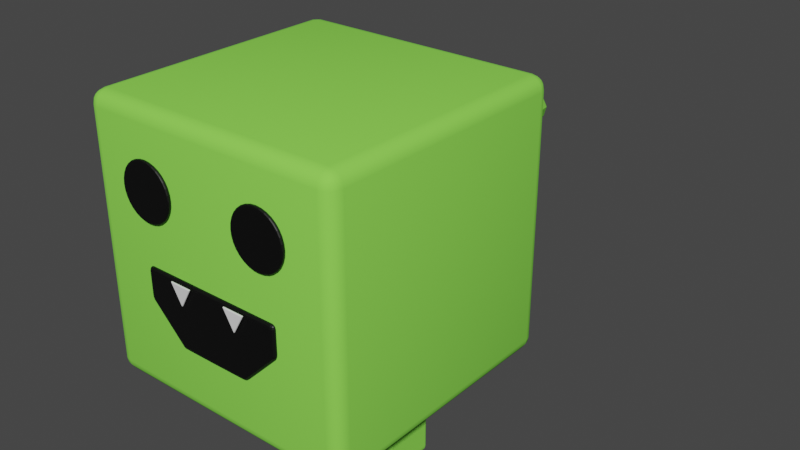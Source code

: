 # Source: basic.blend  (saved by Blender 3.4.6; exported with 4.5.12 LTS)
import bpy
from mathutils import Matrix  # noqa: F401  (used for matrix-valued properties, if any)

bpy.ops.wm.read_factory_settings(use_empty=True)
scene = bpy.context.scene
scene.name = 'Scene'

# ---- collections
col_collection = bpy.data.collections.new('Collection'); scene.collection.children.link(col_collection)

# ---- materials (node trees are filled in below, after node groups)
mat_material = bpy.data.materials.new('Material')
mat_material.alpha_threshold = 0.0
mat_material.use_transparent_shadow = False
mat_material.roughness = 0.5
mat_material.line_color = (0.0, 0.0, 0.0, 1.0)
mat_material_001 = bpy.data.materials.new('Material.001')
mat_material_001.use_transparent_shadow = False
mat_material_002 = bpy.data.materials.new('Material.002')
mat_material_002.use_transparent_shadow = False

# ---- material node trees
mat_material.use_nodes = True; mat_material.node_tree.nodes.clear()
_N = mat_material.node_tree.nodes; _L = mat_material.node_tree.links
n0 = _N.new('ShaderNodeOutputMaterial'); n0.name = 'Material Output'; n0.location = (300, 300)
n1 = _N.new('ShaderNodeBsdfPrincipled'); n1.name = 'Principled BSDF'; n1.location = (10, 300)
n1.distribution = 'GGX'
n1.subsurface_method = 'RANDOM_WALK_SKIN'
n1.inputs[0].default_value = (0.2651, 0.8, 0.09078, 1.0)
n1.inputs[2].default_value = 1.0
n1.inputs[3].default_value = 1.45
n1.inputs[13].default_value = 0.0
n1.inputs[27].default_value = (0.0, 0.0, 0.0, 1.0)
n1.inputs[28].default_value = 1.0
_L.new(n1.outputs[0], n0.inputs[0])
n0.is_active_output = True
mat_material_001.use_nodes = True; mat_material_001.node_tree.nodes.clear()
_N = mat_material_001.node_tree.nodes; _L = mat_material_001.node_tree.links
n0 = _N.new('ShaderNodeBsdfPrincipled'); n0.name = 'Principled BSDF'; n0.location = (10, 300)
n0.distribution = 'GGX'
n0.subsurface_method = 'RANDOM_WALK_SKIN'
n0.inputs[0].default_value = (0.0, 0.0, 0.0, 1.0)
n0.inputs[3].default_value = 1.45
n0.inputs[27].default_value = (0.0, 0.0, 0.0, 1.0)
n0.inputs[28].default_value = 1.0
n1 = _N.new('ShaderNodeOutputMaterial'); n1.name = 'Material Output'; n1.location = (300, 300)
_L.new(n0.outputs[0], n1.inputs[0])
n1.is_active_output = True
mat_material_002.use_nodes = True; mat_material_002.node_tree.nodes.clear()
_N = mat_material_002.node_tree.nodes; _L = mat_material_002.node_tree.links
n0 = _N.new('ShaderNodeBsdfPrincipled'); n0.name = 'Principled BSDF'; n0.location = (10, 300)
n0.distribution = 'GGX'
n0.subsurface_method = 'RANDOM_WALK_SKIN'
n0.inputs[3].default_value = 1.45
n0.inputs[27].default_value = (0.0, 0.0, 0.0, 1.0)
n0.inputs[28].default_value = 1.0
n1 = _N.new('ShaderNodeOutputMaterial'); n1.name = 'Material Output'; n1.location = (300, 300)
_L.new(n0.outputs[0], n1.inputs[0])
n1.is_active_output = True

# ---- world
world_world = bpy.data.worlds.new('World'); scene.world = world_world
world_world.use_nodes = True; world_world.node_tree.nodes.clear()
_N = world_world.node_tree.nodes; _L = world_world.node_tree.links
n0 = _N.new('ShaderNodeOutputWorld'); n0.name = 'World Output'; n0.location = (300, 300)
n1 = _N.new('ShaderNodeBackground'); n1.name = 'Background'; n1.location = (10, 300)
n1.inputs[0].default_value = (0.05088, 0.05088, 0.05088, 1.0)
_L.new(n1.outputs[0], n0.inputs[0])
n0.is_active_output = True
world_world.color = (0.05088, 0.05088, 0.05088)
world_world.use_sun_shadow = False
world_world.sun_shadow_jitter_overblur = 0.0

# ---- meshes
me_cube = bpy.data.meshes.new('Cube')
me_cube.from_pydata([(1.0, 1.0, 1.0), (1.0, 1.0, -1.0), (1.0, -1.0, 1.0), (1.0, -1.0, -1.0), (-1.0, 1.0, 1.0), (-1.0, 1.0, -1.0), (-1.0, -1.0, 1.0), (-1.0, -1.0, -1.0)], [], [(0, 4, 6, 2), (3, 2, 6, 7), (7, 6, 4, 5), (5, 1, 3, 7), (1, 0, 2, 3), (5, 4, 0, 1)])
me_cube.polygons.foreach_set('use_smooth', [True] * 6)
_uv = me_cube.uv_layers.new(name='UVMap')
_uv.uv.foreach_set('vector', [0.625, 0.5, 0.875, 0.5, 0.875, 0.75, 0.625, 0.75, 0.375, 0.75, 0.625, 0.75, 0.625, 1.0, 0.375, 1.0, 0.375, 0.0, 0.625, 0.0, 0.625, 0.25, 0.375, 0.25, 0.125, 0.5, 0.375, 0.5, 0.375, 0.75, 0.125, 0.75, 0.375, 0.5, 0.625, 0.5, 0.625, 0.75, 0.375, 0.75, 0.375, 0.25, 0.625, 0.25, 0.625, 0.5, 0.375, 0.5])
me_cube.materials.append(mat_material)
me_cube.use_mirror_vertex_groups = False
me_cube.update()
me_circle = bpy.data.meshes.new('Circle')
me_circle.from_pydata([(0.0, 0.4834, 0.0), (-0.4186, -0.2417, 0.0), (0.4186, -0.2417, 0.0), (0.0, 0.0, 1.271)], [], [(1, 0, 2), (2, 0, 3), (1, 2, 3), (0, 1, 3)])
_uv = me_circle.uv_layers.new(name='UVMap')
_uv.uv.foreach_set('vector', [0.0, 0.0, 0.0, 0.0, 0.0, 0.0, 0.0, 0.0, 0.0, 0.0, 0.0, 0.0, 0.0, 0.0, 0.0, 0.0, 0.0, 0.0, 0.0, 0.0, 0.0, 0.0, 0.0, 0.0])
me_circle.materials.append(mat_material)
me_circle.update()
me_circle_001 = bpy.data.meshes.new('Circle.001')
me_circle_001.from_pydata([(0.0, 1.0, 0.0), (-0.1951, 0.9808, 0.0), (-0.3827, 0.9239, 0.0), (-0.5556, 0.8315, 0.0), (-0.7071, 0.7071, 0.0), (-0.8315, 0.5556, 0.0), (-0.9239, 0.3827, 0.0), (-0.9808, 0.1951, 0.0), (-1.0, 0.0, 0.0), (-0.9808, -0.1951, 0.0), (-0.9239, -0.3827, 0.0), (-0.8315, -0.5556, 0.0), (-0.7071, -0.7071, 0.0), (-0.5556, -0.8315, 0.0), (-0.3827, -0.9239, 0.0), (-0.1951, -0.9808, 0.0), (0.0, -1.0, 0.0), (0.1951, -0.9808, 0.0), (0.3827, -0.9239, 0.0), (0.5556, -0.8315, 0.0), (0.7071, -0.7071, 0.0), (0.8315, -0.5556, 0.0), (0.9239, -0.3827, 0.0), (0.9808, -0.1951, 0.0), (1.0, 0.0, 0.0), (0.9808, 0.1951, 0.0), (0.9239, 0.3827, 0.0), (0.8315, 0.5556, 0.0), (0.7071, 0.7071, 0.0), (0.5556, 0.8315, 0.0), (0.3827, 0.9239, 0.0), (0.1951, 0.9808, 0.0), (0.0, 1.0, 0.1257), (-0.1951, 0.9808, 0.1257), (-0.3827, 0.9239, 0.1257), (-0.5556, 0.8315, 0.1257), (-0.7071, 0.7071, 0.1257), (-0.8315, 0.5556, 0.1257), (-0.9239, 0.3827, 0.1257), (-0.9808, 0.1951, 0.1257), (-1.0, 0.0, 0.1257), (-0.9808, -0.1951, 0.1257), (-0.9239, -0.3827, 0.1257), (-0.8315, -0.5556, 0.1257), (-0.7071, -0.7071, 0.1257), (-0.5556, -0.8315, 0.1257), (-0.3827, -0.9239, 0.1257), (-0.1951, -0.9808, 0.1257), (0.0, -1.0, 0.1257), (0.1951, -0.9808, 0.1257), (0.3827, -0.9239, 0.1257), (0.5556, -0.8315, 0.1257), (0.7071, -0.7071, 0.1257), (0.8315, -0.5556, 0.1257), (0.9239, -0.3827, 0.1257), (0.9808, -0.1951, 0.1257), (1.0, 0.0, 0.1257), (0.9808, 0.1951, 0.1257), (0.9239, 0.3827, 0.1257), (0.8315, 0.5556, 0.1257), (0.7071, 0.7071, 0.1257), (0.5556, 0.8315, 0.1257), (0.3827, 0.9239, 0.1257), (0.1951, 0.9808, 0.1257)], [], [(1, 0, 31, 30, 29, 28, 27, 26, 25, 24, 23, 22, 21, 20, 19, 18, 17, 16, 15, 14, 13, 12, 11, 10, 9, 8, 7, 6, 5, 4, 3, 2), (33, 34, 35, 36, 37, 38, 39, 40, 41, 42, 43, 44, 45, 46, 47, 48, 49, 50, 51, 52, 53, 54, 55, 56, 57, 58, 59, 60, 61, 62, 63, 32), (4, 5, 37, 36), (31, 0, 32, 63), (18, 19, 51, 50), (5, 6, 38, 37), (19, 20, 52, 51), (6, 7, 39, 38), (20, 21, 53, 52), (7, 8, 40, 39), (21, 22, 54, 53), (8, 9, 41, 40), (22, 23, 55, 54), (9, 10, 42, 41), (23, 24, 56, 55), (10, 11, 43, 42), (24, 25, 57, 56), (11, 12, 44, 43), (25, 26, 58, 57), (12, 13, 45, 44), (26, 27, 59, 58), (13, 14, 46, 45), (0, 1, 33, 32), (27, 28, 60, 59), (14, 15, 47, 46), (1, 2, 34, 33), (28, 29, 61, 60), (15, 16, 48, 47), (2, 3, 35, 34), (29, 30, 62, 61), (16, 17, 49, 48), (3, 4, 36, 35), (30, 31, 63, 62), (17, 18, 50, 49)])
_uv = me_circle_001.uv_layers.new(name='UVMap')
_uv.uv.foreach_set('vector', [0.0, 0.0, 0.0, 0.0, 0.0, 0.0, 0.0, 0.0, 0.0, 0.0, 0.0, 0.0, 0.0, 0.0, 0.0, 0.0, 0.0, 0.0, 0.0, 0.0, 0.0, 0.0, 0.0, 0.0, 0.0, 0.0, 0.0, 0.0, 0.0, 0.0, 0.0, 0.0, 0.0, 0.0, 0.0, 0.0, 0.0, 0.0, 0.0, 0.0, 0.0, 0.0, 0.0, 0.0, 0.0, 0.0, 0.0, 0.0, 0.0, 0.0, 0.0, 0.0, 0.0, 0.0, 0.0, 0.0, 0.0, 0.0, 0.0, 0.0, 0.0, 0.0, 0.0, 0.0, 0.0, 0.0, 0.0, 0.0, 0.0, 0.0, 0.0, 0.0, 0.0, 0.0, 0.0, 0.0, 0.0, 0.0, 0.0, 0.0, 0.0, 0.0, 0.0, 0.0, 0.0, 0.0, 0.0, 0.0, 0.0, 0.0, 0.0, 0.0, 0.0, 0.0, 0.0, 0.0, 0.0, 0.0, 0.0, 0.0, 0.0, 0.0, 0.0, 0.0, 0.0, 0.0, 0.0, 0.0, 0.0, 0.0, 0.0, 0.0, 0.0, 0.0, 0.0, 0.0, 0.0, 0.0, 0.0, 0.0, 0.0, 0.0, 0.0, 0.0, 0.0, 0.0, 0.0, 0.0, 0.0, 0.0, 0.0, 0.0, 0.0, 0.0, 0.0, 0.0, 0.0, 0.0, 0.0, 0.0, 0.0, 0.0, 0.0, 0.0, 0.0, 0.0, 0.0, 0.0, 0.0, 0.0, 0.0, 0.0, 0.0, 0.0, 0.0, 0.0, 0.0, 0.0, 0.0, 0.0, 0.0, 0.0, 0.0, 0.0, 0.0, 0.0, 0.0, 0.0, 0.0, 0.0, 0.0, 0.0, 0.0, 0.0, 0.0, 0.0, 0.0, 0.0, 0.0, 0.0, 0.0, 0.0, 0.0, 0.0, 0.0, 0.0, 0.0, 0.0, 0.0, 0.0, 0.0, 0.0, 0.0, 0.0, 0.0, 0.0, 0.0, 0.0, 0.0, 0.0, 0.0, 0.0, 0.0, 0.0, 0.0, 0.0, 0.0, 0.0, 0.0, 0.0, 0.0, 0.0, 0.0, 0.0, 0.0, 0.0, 0.0, 0.0, 0.0, 0.0, 0.0, 0.0, 0.0, 0.0, 0.0, 0.0, 0.0, 0.0, 0.0, 0.0, 0.0, 0.0, 0.0, 0.0, 0.0, 0.0, 0.0, 0.0, 0.0, 0.0, 0.0, 0.0, 0.0, 0.0, 0.0, 0.0, 0.0, 0.0, 0.0, 0.0, 0.0, 0.0, 0.0, 0.0, 0.0, 0.0, 0.0, 0.0, 0.0, 0.0, 0.0, 0.0, 0.0, 0.0, 0.0, 0.0, 0.0, 0.0, 0.0, 0.0, 0.0, 0.0, 0.0, 0.0, 0.0, 0.0, 0.0, 0.0, 0.0, 0.0, 0.0, 0.0, 0.0, 0.0, 0.0, 0.0, 0.0, 0.0, 0.0, 0.0, 0.0, 0.0, 0.0, 0.0, 0.0, 0.0, 0.0, 0.0, 0.0, 0.0, 0.0, 0.0, 0.0, 0.0, 0.0, 0.0, 0.0, 0.0, 0.0, 0.0, 0.0, 0.0, 0.0, 0.0, 0.0, 0.0, 0.0, 0.0, 0.0, 0.0, 0.0, 0.0, 0.0, 0.0, 0.0, 0.0, 0.0, 0.0, 0.0, 0.0, 0.0, 0.0, 0.0, 0.0, 0.0, 0.0, 0.0, 0.0, 0.0, 0.0, 0.0, 0.0, 0.0, 0.0, 0.0, 0.0, 0.0, 0.0, 0.0, 0.0, 0.0, 0.0, 0.0, 0.0, 0.0, 0.0, 0.0, 0.0, 0.0, 0.0, 0.0, 0.0, 0.0, 0.0, 0.0, 0.0, 0.0, 0.0, 0.0, 0.0, 0.0, 0.0, 0.0, 0.0, 0.0, 0.0, 0.0, 0.0, 0.0, 0.0, 0.0, 0.0, 0.0, 0.0])
me_circle_001.materials.append(mat_material_001)
me_circle_001.update()
me_circle_002 = bpy.data.meshes.new('Circle.002')
me_circle_002.from_pydata([(0.0, 1.0, 0.0), (-0.1951, 0.9808, 0.0), (-0.3827, 0.9239, 0.0), (-0.5556, 0.8315, 0.0), (-0.7071, 0.7071, 0.0), (-0.8315, 0.5556, 0.0), (-0.9239, 0.3827, 0.0), (-0.9808, 0.1951, 0.0), (-1.0, 0.0, 0.0), (-0.9808, -0.1951, 0.0), (-0.9239, -0.3827, 0.0), (-0.8315, -0.5556, 0.0), (-0.7071, -0.7071, 0.0), (-0.5556, -0.8315, 0.0), (-0.3827, -0.9239, 0.0), (-0.1951, -0.9808, 0.0), (0.0, -1.0, 0.0), (0.1951, -0.9808, 0.0), (0.3827, -0.9239, 0.0), (0.5556, -0.8315, 0.0), (0.7071, -0.7071, 0.0), (0.8315, -0.5556, 0.0), (0.9239, -0.3827, 0.0), (0.9808, -0.1951, 0.0), (1.0, 0.0, 0.0), (0.9808, 0.1951, 0.0), (0.9239, 0.3827, 0.0), (0.8315, 0.5556, 0.0), (0.7071, 0.7071, 0.0), (0.5556, 0.8315, 0.0), (0.3827, 0.9239, 0.0), (0.1951, 0.9808, 0.0), (0.0, 1.0, 0.1257), (-0.1951, 0.9808, 0.1257), (-0.3827, 0.9239, 0.1257), (-0.5556, 0.8315, 0.1257), (-0.7071, 0.7071, 0.1257), (-0.8315, 0.5556, 0.1257), (-0.9239, 0.3827, 0.1257), (-0.9808, 0.1951, 0.1257), (-1.0, 0.0, 0.1257), (-0.9808, -0.1951, 0.1257), (-0.9239, -0.3827, 0.1257), (-0.8315, -0.5556, 0.1257), (-0.7071, -0.7071, 0.1257), (-0.5556, -0.8315, 0.1257), (-0.3827, -0.9239, 0.1257), (-0.1951, -0.9808, 0.1257), (0.0, -1.0, 0.1257), (0.1951, -0.9808, 0.1257), (0.3827, -0.9239, 0.1257), (0.5556, -0.8315, 0.1257), (0.7071, -0.7071, 0.1257), (0.8315, -0.5556, 0.1257), (0.9239, -0.3827, 0.1257), (0.9808, -0.1951, 0.1257), (1.0, 0.0, 0.1257), (0.9808, 0.1951, 0.1257), (0.9239, 0.3827, 0.1257), (0.8315, 0.5556, 0.1257), (0.7071, 0.7071, 0.1257), (0.5556, 0.8315, 0.1257), (0.3827, 0.9239, 0.1257), (0.1951, 0.9808, 0.1257)], [], [(1, 0, 31, 30, 29, 28, 27, 26, 25, 24, 23, 22, 21, 20, 19, 18, 17, 16, 15, 14, 13, 12, 11, 10, 9, 8, 7, 6, 5, 4, 3, 2), (33, 34, 35, 36, 37, 38, 39, 40, 41, 42, 43, 44, 45, 46, 47, 48, 49, 50, 51, 52, 53, 54, 55, 56, 57, 58, 59, 60, 61, 62, 63, 32), (4, 5, 37, 36), (31, 0, 32, 63), (18, 19, 51, 50), (5, 6, 38, 37), (19, 20, 52, 51), (6, 7, 39, 38), (20, 21, 53, 52), (7, 8, 40, 39), (21, 22, 54, 53), (8, 9, 41, 40), (22, 23, 55, 54), (9, 10, 42, 41), (23, 24, 56, 55), (10, 11, 43, 42), (24, 25, 57, 56), (11, 12, 44, 43), (25, 26, 58, 57), (12, 13, 45, 44), (26, 27, 59, 58), (13, 14, 46, 45), (0, 1, 33, 32), (27, 28, 60, 59), (14, 15, 47, 46), (1, 2, 34, 33), (28, 29, 61, 60), (15, 16, 48, 47), (2, 3, 35, 34), (29, 30, 62, 61), (16, 17, 49, 48), (3, 4, 36, 35), (30, 31, 63, 62), (17, 18, 50, 49)])
_uv = me_circle_002.uv_layers.new(name='UVMap')
_uv.uv.foreach_set('vector', [0.0, 0.0, 0.0, 0.0, 0.0, 0.0, 0.0, 0.0, 0.0, 0.0, 0.0, 0.0, 0.0, 0.0, 0.0, 0.0, 0.0, 0.0, 0.0, 0.0, 0.0, 0.0, 0.0, 0.0, 0.0, 0.0, 0.0, 0.0, 0.0, 0.0, 0.0, 0.0, 0.0, 0.0, 0.0, 0.0, 0.0, 0.0, 0.0, 0.0, 0.0, 0.0, 0.0, 0.0, 0.0, 0.0, 0.0, 0.0, 0.0, 0.0, 0.0, 0.0, 0.0, 0.0, 0.0, 0.0, 0.0, 0.0, 0.0, 0.0, 0.0, 0.0, 0.0, 0.0, 0.0, 0.0, 0.0, 0.0, 0.0, 0.0, 0.0, 0.0, 0.0, 0.0, 0.0, 0.0, 0.0, 0.0, 0.0, 0.0, 0.0, 0.0, 0.0, 0.0, 0.0, 0.0, 0.0, 0.0, 0.0, 0.0, 0.0, 0.0, 0.0, 0.0, 0.0, 0.0, 0.0, 0.0, 0.0, 0.0, 0.0, 0.0, 0.0, 0.0, 0.0, 0.0, 0.0, 0.0, 0.0, 0.0, 0.0, 0.0, 0.0, 0.0, 0.0, 0.0, 0.0, 0.0, 0.0, 0.0, 0.0, 0.0, 0.0, 0.0, 0.0, 0.0, 0.0, 0.0, 0.0, 0.0, 0.0, 0.0, 0.0, 0.0, 0.0, 0.0, 0.0, 0.0, 0.0, 0.0, 0.0, 0.0, 0.0, 0.0, 0.0, 0.0, 0.0, 0.0, 0.0, 0.0, 0.0, 0.0, 0.0, 0.0, 0.0, 0.0, 0.0, 0.0, 0.0, 0.0, 0.0, 0.0, 0.0, 0.0, 0.0, 0.0, 0.0, 0.0, 0.0, 0.0, 0.0, 0.0, 0.0, 0.0, 0.0, 0.0, 0.0, 0.0, 0.0, 0.0, 0.0, 0.0, 0.0, 0.0, 0.0, 0.0, 0.0, 0.0, 0.0, 0.0, 0.0, 0.0, 0.0, 0.0, 0.0, 0.0, 0.0, 0.0, 0.0, 0.0, 0.0, 0.0, 0.0, 0.0, 0.0, 0.0, 0.0, 0.0, 0.0, 0.0, 0.0, 0.0, 0.0, 0.0, 0.0, 0.0, 0.0, 0.0, 0.0, 0.0, 0.0, 0.0, 0.0, 0.0, 0.0, 0.0, 0.0, 0.0, 0.0, 0.0, 0.0, 0.0, 0.0, 0.0, 0.0, 0.0, 0.0, 0.0, 0.0, 0.0, 0.0, 0.0, 0.0, 0.0, 0.0, 0.0, 0.0, 0.0, 0.0, 0.0, 0.0, 0.0, 0.0, 0.0, 0.0, 0.0, 0.0, 0.0, 0.0, 0.0, 0.0, 0.0, 0.0, 0.0, 0.0, 0.0, 0.0, 0.0, 0.0, 0.0, 0.0, 0.0, 0.0, 0.0, 0.0, 0.0, 0.0, 0.0, 0.0, 0.0, 0.0, 0.0, 0.0, 0.0, 0.0, 0.0, 0.0, 0.0, 0.0, 0.0, 0.0, 0.0, 0.0, 0.0, 0.0, 0.0, 0.0, 0.0, 0.0, 0.0, 0.0, 0.0, 0.0, 0.0, 0.0, 0.0, 0.0, 0.0, 0.0, 0.0, 0.0, 0.0, 0.0, 0.0, 0.0, 0.0, 0.0, 0.0, 0.0, 0.0, 0.0, 0.0, 0.0, 0.0, 0.0, 0.0, 0.0, 0.0, 0.0, 0.0, 0.0, 0.0, 0.0, 0.0, 0.0, 0.0, 0.0, 0.0, 0.0, 0.0, 0.0, 0.0, 0.0, 0.0, 0.0, 0.0, 0.0, 0.0, 0.0, 0.0, 0.0, 0.0, 0.0, 0.0, 0.0, 0.0, 0.0, 0.0, 0.0, 0.0, 0.0, 0.0, 0.0, 0.0, 0.0, 0.0, 0.0, 0.0, 0.0, 0.0, 0.0, 0.0, 0.0, 0.0, 0.0, 0.0, 0.0, 0.0, 0.0, 0.0, 0.0, 0.0, 0.0, 0.0])
me_circle_002.materials.append(mat_material_001)
me_circle_002.update()
me_plane = bpy.data.meshes.new('Plane')
me_plane.from_pydata([(-1.0, -0.5027, 0.0), (1.0, -0.4985, 0.0), (-1.0, -0.07898, 0.0), (1.0, -0.07898, 0.0), (0.0, -0.07898, 0.0), (-0.5, -0.07898, 0.0), (0.5, -0.07898, 0.0), (0.0, -1.0, 0.0), (0.5, -1.0, 0.0), (-0.5, -1.0, 0.0), (-1.0, -0.5027, 0.1095), (1.0, -0.4985, 0.1095), (-1.0, -0.07898, 0.1095), (1.0, -0.07898, 0.1095), (0.0, -0.07898, 0.1095), (-0.5, -0.07898, 0.1095), (0.5, -0.07898, 0.1095), (0.0, -1.0, 0.1095), (0.5, -1.0, 0.1095), (-0.5, -1.0, 0.1095)], [], [(0, 2, 5, 4, 6, 3, 1, 8, 7, 9), (10, 19, 17, 18, 11, 13, 16, 14, 15, 12), (5, 2, 12, 15), (2, 0, 10, 12), (9, 7, 17, 19), (6, 4, 14, 16), (8, 1, 11, 18), (7, 8, 18, 17), (4, 5, 15, 14), (1, 3, 13, 11), (0, 9, 19, 10), (3, 6, 16, 13)])
_uv = me_plane.uv_layers.new(name='UVMap')
_uv.uv.foreach_set('vector', [0.0, 0.0, 0.0, 1.0, 0.25, 1.0, 0.5, 1.0, 0.75, 1.0, 1.0, 1.0, 1.0, 0.0, 0.75, 0.0, 0.5, 0.0, 0.25, 0.0, 0.0, 0.0, 0.25, 0.0, 0.5, 0.0, 0.75, 0.0, 1.0, 0.0, 1.0, 1.0, 0.75, 1.0, 0.5, 1.0, 0.25, 1.0, 0.0, 1.0, 0.25, 1.0, 0.0, 1.0, 0.0, 1.0, 0.25, 1.0, 0.0, 1.0, 0.0, 0.0, 0.0, 0.0, 0.0, 1.0, 0.25, 0.0, 0.5, 0.0, 0.5, 0.0, 0.25, 0.0, 0.75, 1.0, 0.5, 1.0, 0.5, 1.0, 0.75, 1.0, 0.75, 0.0, 1.0, 0.0, 1.0, 0.0, 0.75, 0.0, 0.5, 0.0, 0.75, 0.0, 0.75, 0.0, 0.5, 0.0, 0.5, 1.0, 0.25, 1.0, 0.25, 1.0, 0.5, 1.0, 1.0, 0.0, 1.0, 1.0, 1.0, 1.0, 1.0, 0.0, 0.0, 0.0, 0.25, 0.0, 0.25, 0.0, 0.0, 0.0, 1.0, 1.0, 0.75, 1.0, 0.75, 1.0, 1.0, 1.0])
me_plane.materials.append(mat_material_001)
me_plane.update()
me_circle_003 = bpy.data.meshes.new('Circle.003')
me_circle_003.from_pydata([(0.0, 1.0, 0.0), (-0.866, -0.5, 0.0), (0.866, -0.5, 0.0), (0.0, 1.0, -0.1377), (-0.866, -0.5, -0.1377), (0.866, -0.5, -0.1377)], [], [(1, 0, 2), (4, 5, 3), (2, 0, 3, 5), (1, 2, 5, 4), (0, 1, 4, 3)])
_uv = me_circle_003.uv_layers.new(name='UVMap')
_uv.uv.foreach_set('vector', [0.0, 0.0, 0.0, 0.0, 0.0, 0.0, 0.0, 0.0, 0.0, 0.0, 0.0, 0.0, 0.0, 0.0, 0.0, 0.0, 0.0, 0.0, 0.0, 0.0, 0.0, 0.0, 0.0, 0.0, 0.0, 0.0, 0.0, 0.0, 0.0, 0.0, 0.0, 0.0, 0.0, 0.0, 0.0, 0.0])
me_circle_003.materials.append(mat_material_002)
me_circle_003.update()
me_circle_005 = bpy.data.meshes.new('Circle.005')
me_circle_005.from_pydata([(0.0, 1.0, 0.0), (-0.866, -0.5, 0.0), (0.866, -0.5, 0.0), (0.0, 1.0, -0.1377), (-0.866, -0.5, -0.1377), (0.866, -0.5, -0.1377)], [], [(1, 0, 2), (4, 5, 3), (2, 0, 3, 5), (1, 2, 5, 4), (0, 1, 4, 3)])
_uv = me_circle_005.uv_layers.new(name='UVMap')
_uv.uv.foreach_set('vector', [0.0, 0.0, 0.0, 0.0, 0.0, 0.0, 0.0, 0.0, 0.0, 0.0, 0.0, 0.0, 0.0, 0.0, 0.0, 0.0, 0.0, 0.0, 0.0, 0.0, 0.0, 0.0, 0.0, 0.0, 0.0, 0.0, 0.0, 0.0, 0.0, 0.0, 0.0, 0.0, 0.0, 0.0, 0.0, 0.0])
me_circle_005.materials.append(None)
me_circle_005.update()
me_cube_002 = bpy.data.meshes.new('Cube.002')
me_cube_002.from_pydata([(-1.0, -1.0, -1.0), (-1.0, -1.0, 1.0), (-1.0, 1.0, -1.0), (-1.0, 1.0, 1.0), (1.0, -1.0, -1.0), (1.0, -1.0, 1.0), (1.0, 1.0, -1.0), (1.0, 1.0, 1.0)], [], [(0, 1, 3, 2), (2, 3, 7, 6), (6, 7, 5, 4), (4, 5, 1, 0), (2, 6, 4, 0), (7, 3, 1, 5)])
_uv = me_cube_002.uv_layers.new(name='UVMap')
_uv.uv.foreach_set('vector', [0.375, 0.0, 0.625, 0.0, 0.625, 0.25, 0.375, 0.25, 0.375, 0.25, 0.625, 0.25, 0.625, 0.5, 0.375, 0.5, 0.375, 0.5, 0.625, 0.5, 0.625, 0.75, 0.375, 0.75, 0.375, 0.75, 0.625, 0.75, 0.625, 1.0, 0.375, 1.0, 0.125, 0.5, 0.375, 0.5, 0.375, 0.75, 0.125, 0.75, 0.625, 0.5, 0.875, 0.5, 0.875, 0.75, 0.625, 0.75])
me_cube_002.materials.append(mat_material)
me_cube_002.update()
me_cube_003 = bpy.data.meshes.new('Cube.003')
me_cube_003.from_pydata([(-1.0, -1.0, -1.0), (-1.0, -1.0, 1.0), (-1.0, 1.0, -1.0), (-1.0, 1.0, 1.0), (1.0, -1.0, -1.0), (1.0, -1.0, 1.0), (1.0, 1.0, -1.0), (1.0, 1.0, 1.0)], [], [(0, 1, 3, 2), (2, 3, 7, 6), (6, 7, 5, 4), (4, 5, 1, 0), (2, 6, 4, 0), (7, 3, 1, 5)])
_uv = me_cube_003.uv_layers.new(name='UVMap')
_uv.uv.foreach_set('vector', [0.375, 0.0, 0.625, 0.0, 0.625, 0.25, 0.375, 0.25, 0.375, 0.25, 0.625, 0.25, 0.625, 0.5, 0.375, 0.5, 0.375, 0.5, 0.625, 0.5, 0.625, 0.75, 0.375, 0.75, 0.375, 0.75, 0.625, 0.75, 0.625, 1.0, 0.375, 1.0, 0.125, 0.5, 0.375, 0.5, 0.375, 0.75, 0.125, 0.75, 0.625, 0.5, 0.875, 0.5, 0.875, 0.75, 0.625, 0.75])
me_cube_003.materials.append(mat_material)
me_cube_003.update()

# ---- objects
ob_cube = bpy.data.objects.new('Cube', me_cube)
ob_circle = bpy.data.objects.new('Circle', me_circle)
ob_circle_001 = bpy.data.objects.new('Circle.001', me_circle_001)
ob_circle_002 = bpy.data.objects.new('Circle.002', me_circle_002)
ob_plane = bpy.data.objects.new('Plane', me_plane)
ob_circle_003 = bpy.data.objects.new('Circle.003', me_circle_003)
ob_circle_004 = bpy.data.objects.new('Circle.004', me_circle_005)
ob_cube_001 = bpy.data.objects.new('Cube.001', me_cube_002)
ob_cube_002 = bpy.data.objects.new('Cube.002', me_cube_003)

# ---- transforms, parenting, visibility, modifiers, constraints
ob_cube.location = (0.0, 0.005738, -2.98e-08)
ob_cube.lock_rotations_4d = False
ob_cube.empty_display_type = 'ARROWS'
ob_cube.lineart.crease_threshold = 0.0
_m = ob_cube.modifiers.new('Bevel', 'BEVEL')
_m.segments = 4
ob_circle.location = (0.004622, 0.8752, 0.1167)
ob_circle.rotation_euler = (-1.571, -0.0, 0.0)
ob_circle.scale = (1.611, 1.611, 1.611)
_m = ob_circle.modifiers.new('Bevel', 'BEVEL')
_m.segments = 3
ob_circle_001.location = (-0.482, -1.021, 0.4725)
ob_circle_001.rotation_euler = (-1.571, -0.0, 0.0)
ob_circle_001.scale = (0.2086, 0.2086, 0.2086)
_m = ob_circle_001.modifiers.new('Bevel', 'BEVEL')
_m.segments = 3
ob_circle_002.location = (0.4536, -1.021, 0.4725)
ob_circle_002.rotation_euler = (-1.571, -0.0, 0.0)
ob_circle_002.scale = (0.2086, 0.2086, 0.2086)
_m = ob_circle_002.modifiers.new('Bevel', 'BEVEL')
_m.segments = 3
ob_plane.location = (0.0, -0.9586, 0.0)
ob_plane.rotation_euler = (1.571, -0.0, 0.0)
ob_plane.scale = (0.5459, 0.5459, 0.5459)
_m = ob_plane.modifiers.new('Bevel', 'BEVEL')
_m.segments = 3
ob_circle_003.location = (-0.2274, -1.023, -0.1093)
ob_circle_003.rotation_euler = (-1.571, -0.0, 0.0)
ob_circle_003.scale = (0.09931, 0.09931, 0.09931)
_m = ob_circle_003.modifiers.new('Bevel', 'BEVEL')
_m.segments = 3
ob_circle_004.location = (0.2297, -1.023, -0.1093)
ob_circle_004.rotation_euler = (-1.571, -0.0, 0.0)
ob_circle_004.scale = (0.09931, 0.09931, 0.09931)
_m = ob_circle_004.modifiers.new('Bevel', 'BEVEL')
_m.segments = 3
ob_cube_001.location = (-0.5343, 0.0, -1.196)
ob_cube_001.scale = (0.1901, 0.1901, 0.3584)
_m = ob_cube_001.modifiers.new('Bevel', 'BEVEL')
_m.segments = 3
ob_cube_002.location = (0.5117, 0.0, -1.196)
ob_cube_002.scale = (0.1901, 0.1901, 0.3584)
_m = ob_cube_002.modifiers.new('Bevel', 'BEVEL')
_m.segments = 3

# ---- collection membership
col_collection.objects.link(ob_cube)
col_collection.objects.link(ob_circle)
col_collection.objects.link(ob_circle_001)
col_collection.objects.link(ob_circle_002)
col_collection.objects.link(ob_plane)
col_collection.objects.link(ob_circle_003)
col_collection.objects.link(ob_circle_004)
col_collection.objects.link(ob_cube_001)
col_collection.objects.link(ob_cube_002)

# ---- scene / render settings (as saved in the file)
scene.frame_start = 1; scene.frame_end = 20; scene.frame_set(13)
scene.render.engine = 'BLENDER_EEVEE_NEXT'
scene.cycles.sampling_pattern = 'TABULATED_SOBOL'
scene.cycles.use_light_tree = False
scene.view_settings.view_transform = 'Filmic'
bpy.context.view_layer.update()

# ---- added for rendering (the .blend has no active camera and no usable light): camera, sun
cam_auto = bpy.data.cameras.new('AutoCamera')
cam_auto.lens = 50.0
cam_auto.sensor_width = 36.0
cam_auto.clip_end = 1000.0
ob_auto_camera = bpy.data.objects.new('AutoCamera', cam_auto)
scene.collection.objects.link(ob_auto_camera)
ob_auto_camera.location = (4.46114, -4.60653, 3.2918)
ob_auto_camera.rotation_euler = (1.09748, -7.21219e-08, 0.694738)
scene.camera = ob_auto_camera
light_auto_sun = bpy.data.lights.new('AutoSun', 'SUN')
light_auto_sun.energy = 3.0
light_auto_sun.angle = 0.0523599
ob_auto_sun = bpy.data.objects.new('AutoSun', light_auto_sun)
scene.collection.objects.link(ob_auto_sun)
ob_auto_sun.rotation_euler = (0.872665, 0.174533, 0.523599)
bpy.context.view_layer.update()
